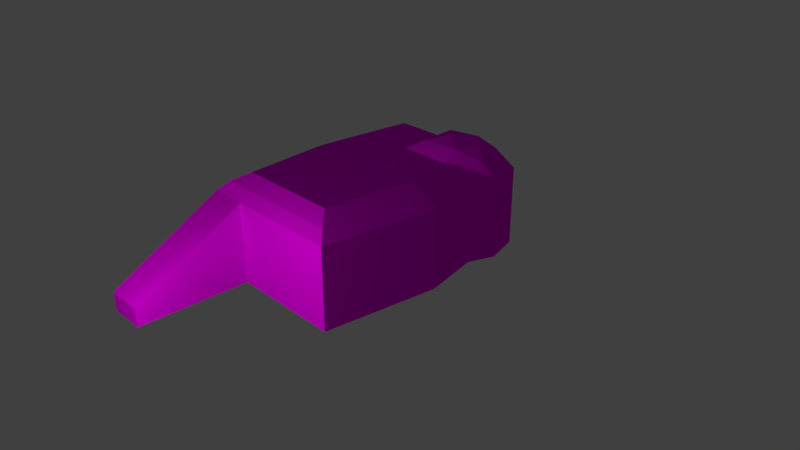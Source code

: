 # Source: Bunker.blend  (saved by Blender 2.79.0; exported with 4.5.12 LTS)
import bpy
from mathutils import Matrix  # noqa: F401  (used for matrix-valued properties, if any)

bpy.ops.wm.read_factory_settings(use_empty=True)
scene = bpy.context.scene
scene.name = 'Scene'

# ---- collections
col_collection_1 = bpy.data.collections.new('Collection 1'); scene.collection.children.link(col_collection_1)

# ---- images (referenced by path relative to the original .blend; pixels are not part of the script)
import os
ASSET_DIR = os.environ.get("B2B_ASSET_DIR", "")  # directory of the original .blend (textures are referenced by path, not embedded)
HERE = os.path.dirname(os.path.abspath(__file__))  # packed textures are extracted next to this script under _unpacked/

def load_image(name, relpath, width, height, colorspace="sRGB"):
    """Load a texture the original file referenced (path relative to the .blend, or extracted next to this script)."""
    p = next((c for c in (os.path.join(HERE, relpath), os.path.join(ASSET_DIR, relpath)) if relpath and os.path.exists(c)), "")
    if p:
        img = bpy.data.images.load(p, check_existing=True)
        img.name = name
    else:  # same state as the original file: an image datablock whose file is absent (Cycles renders it pink)
        img = bpy.data.images.new(name, width, height)
        img.source = "FILE"
        img.filepath = "//" + (relpath or name)
    img.colorspace_settings.name = colorspace
    return img
img_bunker_texturizado2_png = load_image('Bunker texturizado2.png', 'Bunker texturizado2.png', 1024, 1024, 'sRGB')

# ---- materials (node trees are filled in below, after node groups)
mat_material = bpy.data.materials.new('Material')
mat_material.alpha_threshold = 0.0
mat_material.roughness = 0.5
mat_material.line_color = (0.0, 0.0, 0.0, 1.0)

# ---- material node trees
mat_material.use_nodes = True; mat_material.node_tree.nodes.clear()
_N = mat_material.node_tree.nodes; _L = mat_material.node_tree.links
n0 = _N.new('ShaderNodeOutputMaterial'); n0.name = 'Material Output'; n0.location = (300, 300)
n1 = _N.new('ShaderNodeBsdfDiffuse'); n1.name = 'Diffuse BSDF'; n1.location = (10, 300)
n2 = _N.new('ShaderNodeTexImage'); n2.name = 'Image Texture'; n2.location = (-210, 311)
n2.width = 140
n2.image = img_bunker_texturizado2_png
_L.new(n1.outputs[0], n0.inputs[0])
_L.new(n2.outputs[0], n1.inputs[0])
n0.is_active_output = True

# ---- world
world_world = bpy.data.worlds.new('World'); scene.world = world_world
world_world.color = (0.05088, 0.05088, 0.05088)
world_world.use_sun_shadow = False
world_world.sun_shadow_jitter_overblur = 0.0
world_world.cycles.sampling_method = 'MANUAL'

# ---- cameras
cam_camera = bpy.data.cameras.new('Camera')
cam_camera.clip_end = 100.0
cam_camera.lens = 35.0
cam_camera.sensor_width = 32.0
cam_camera.sensor_height = 18.0
cam_camera.ortho_scale = 7.314
cam_camera.dof.focus_distance = 0.0

# ---- lights
light_lamp = bpy.data.lights.new('Lamp', 'POINT')
light_lamp.transmission_factor = 0.0
light_lamp.cutoff_distance = 30.0
light_lamp.energy = 100.0
light_lamp.shadow_buffer_clip_start = 1.001
light_lamp.shadow_soft_size = 0.1
light_lamp.shadow_maximum_resolution = 0.006
light_lamp.use_absolute_resolution = True

# ---- meshes
me_cube = bpy.data.meshes.new('Cube')
me_cube.from_pydata([(0.9942, 1.598, -0.9993), (1.0, -1.537, -1.0), (-1.0, -1.537, -1.0), (-1.0, 1.582, -1.0), (0.6836, 1.252, 0.4909), (0.6875, -1.225, 0.3019), (-0.6875, -1.225, 0.3019), (-0.6875, 1.27, 0.3019), (1.788e-07, 1.582, -1.0), (1.245e-07, 1.27, 0.3019), (-4.082e-07, -1.225, 0.3019), (1.173, -5.96e-08, -1.0), (-1.173, 2.98e-07, -1.0), (0.8064, -4.217e-07, 0.3019), (-0.8064, 7.001e-08, 0.3019), (-1.49e-07, -1.788e-07, 0.3091), (0.9942, 1.598, 0.05991), (1.0, -1.537, 0.06269), (-1.0, -1.537, 0.06269), (-1.0, 1.582, 0.06269), (2.086e-07, 1.582, 0.06269), (-2.682e-07, -1.537, 0.06269), (-1.173, 2.384e-07, 0.06269), (1.173, -2.98e-07, 0.06269), (0.8193, 1.423, 0.3308), (0.877, -1.414, 0.1894), (-0.877, -1.414, 0.1894), (-0.877, 1.459, 0.1894), (1.753e-07, 1.459, 0.1894), (-3.549e-07, -1.414, 0.1894), (-1.029, 1.615e-07, 0.1894), (1.029, -3.761e-07, 0.1894), (1.0, 0.791, 0.06269), (-0.5, -1.537, -1.0), (-1.226e-08, 0.6348, 0.3055), (0.6875, 0.6348, 0.3019), (1.0, 0.791, -1.0), (-0.5, -1.537, 0.06269), (-0.5, -2.999, -1.0), (-1.0, -2.999, -1.0), (-1.0, -2.999, -0.7582), (-0.5, -2.999, -0.7582), (0.877, 0.7295, 0.1894), (1.128, 1.134, 0.05991), (0.6836, 0.8009, 0.4452), (1.128, 1.134, -0.9993), (0.9532, 1.003, 0.2983), (0.4168, 1.697, -0.9993), (0.1946, 1.252, 0.4452), (0.4168, 1.697, 0.05991), (0.3294, 1.522, 0.2983), (0.1946, 0.8009, 0.4215), (0.4301, 1.018, 0.5049), (0.8169, 1.141, 0.4227)], [], [(21, 29, 26, 18, 37), (31, 13, 5, 25), (15, 14, 6, 10), (17, 25, 29, 21), (29, 10, 6, 26), (49, 47, 8, 20), (25, 5, 10, 29), (13, 15, 10, 5), (26, 6, 14, 30), (42, 35, 13, 31), (20, 8, 3, 19), (36, 32, 23, 11), (2, 18, 22, 12), (35, 34, 15, 13), (50, 49, 20, 28), (14, 7, 27, 30), (37, 18, 40, 41), (11, 23, 17, 1), (28, 20, 19, 27), (48, 50, 28, 9), (32, 42, 31, 23), (18, 26, 30, 22), (22, 19, 3, 12), (9, 28, 27, 7), (23, 31, 25, 17), (46, 44, 35, 42), (45, 43, 32, 36), (7, 14, 15, 34, 9), (43, 46, 42, 32), (38, 41, 40, 39), (2, 33, 38, 39), (18, 2, 39, 40), (33, 37, 41, 38), (33, 2, 12, 3, 8, 47, 0, 45, 36, 11, 1), (16, 24, 46, 43), (30, 27, 19, 22), (0, 16, 43, 45), (24, 53, 46), (44, 51, 34, 35), (4, 48, 52), (21, 37, 33, 1, 17), (4, 24, 50, 48), (24, 16, 49, 50), (16, 0, 47, 49), (34, 51, 48, 9), (51, 44, 52), (52, 48, 51), (52, 44, 4), (44, 53, 4), (4, 53, 24), (46, 53, 44)])
_uv = me_cube.uv_layers.new(name='UVMap')
_uv.uv.foreach_set('vector', [0.1918, 0.704, 0.1926, 0.6832, 0.2929, 0.6807, 0.3103, 0.6991, 0.2516, 0.7029, 0.07352, 0.5147, 0.1029, 0.5145, 0.1179, 0.6519, 0.09439, 0.6741, 0.1972, 0.5157, 0.2933, 0.5205, 0.2705, 0.6567, 0.1935, 0.6574, 0.07589, 0.6921, 0.09439, 0.6741, 0.1926, 0.6832, 0.1918, 0.704, 0.1926, 0.6832, 0.1935, 0.6574, 0.2705, 0.6567, 0.2929, 0.6807, 0.8416, 0.3721, 0.8406, 0.1758, 0.9207, 0.1753, 0.9217, 0.3722, 0.09439, 0.6741, 0.1179, 0.6519, 0.1935, 0.6574, 0.1926, 0.6832, 0.1029, 0.5145, 0.1972, 0.5157, 0.1935, 0.6574, 0.1179, 0.6519, 0.2929, 0.6807, 0.2705, 0.6567, 0.2933, 0.5205, 0.3226, 0.5222, 0.08933, 0.4267, 0.1163, 0.4382, 0.1029, 0.5145, 0.07352, 0.5147, 0.0436, 0.9853, 0.04268, 0.8661, 0.1548, 0.8652, 0.1558, 0.9844, 0.2825, 0.7357, 0.2825, 0.8421, 0.2015, 0.8421, 0.2015, 0.7357, 0.5068, 0.8625, 0.5078, 0.9817, 0.3342, 0.983, 0.3333, 0.8639, 0.1163, 0.4382, 0.2015, 0.4408, 0.1972, 0.5157, 0.1029, 0.5145, 0.691, 0.6231, 0.6988, 0.6979, 0.594, 0.6522, 0.6056, 0.6072, 0.2933, 0.5205, 0.2868, 0.3754, 0.3121, 0.3551, 0.3226, 0.5222, 0.8951, 0.8816, 0.8954, 0.9742, 0.76, 0.9325, 0.7612, 0.8978, 0.2015, 0.7357, 0.2015, 0.8421, 0.04662, 0.8421, 0.04662, 0.7357, 0.2135, 0.3369, 0.2174, 0.3161, 0.3321, 0.3387, 0.3121, 0.3551, 0.6778, 0.5519, 0.691, 0.6231, 0.6056, 0.6072, 0.6217, 0.5527, 0.06819, 0.4186, 0.08933, 0.4267, 0.07352, 0.5147, 0.05051, 0.515, 0.3103, 0.6991, 0.2929, 0.6807, 0.3226, 0.5222, 0.3455, 0.5236, 0.3342, 0.983, 0.1558, 0.9844, 0.1548, 0.8652, 0.3333, 0.8639, 0.2092, 0.3632, 0.2135, 0.3369, 0.3121, 0.3551, 0.2868, 0.3754, 0.05051, 0.515, 0.07352, 0.5147, 0.09439, 0.6741, 0.07589, 0.6921, 0.8497, 0.5364, 0.7935, 0.483, 0.8129, 0.4365, 0.8679, 0.4653, 0.6427, 0.1769, 0.6437, 0.3731, 0.5759, 0.3739, 0.5749, 0.1771, 0.2868, 0.3754, 0.2933, 0.5205, 0.1972, 0.5157, 0.2015, 0.4408, 0.2092, 0.3632, 0.9108, 0.5842, 0.8497, 0.5364, 0.8679, 0.4653, 0.9108, 0.4889, 0.7152, 0.7447, 0.7152, 0.7945, 0.6124, 0.7945, 0.6124, 0.7447, 0.5991, 0.9817, 0.5991, 0.8208, 0.7067, 0.9149, 0.6847, 0.9395, 0.8954, 0.9742, 0.5991, 0.9817, 0.6847, 0.9395, 0.76, 0.9325, 0.5991, 0.8208, 0.8951, 0.8816, 0.7612, 0.8978, 0.7067, 0.9149, 0.6807, 0.04811, 0.6807, 0.02722, 0.7449, 0.02, 0.811, 0.02722, 0.811, 0.069, 0.8158, 0.08641, 0.8116, 0.1105, 0.7923, 0.1161, 0.7779, 0.1108, 0.7449, 0.118, 0.6807, 0.1108, 0.8451, 0.6868, 0.7986, 0.6152, 0.8497, 0.5364, 0.9108, 0.5842, 0.3226, 0.5222, 0.3121, 0.3551, 0.3321, 0.3387, 0.3455, 0.5236, 0.7321, 0.1764, 0.7331, 0.3726, 0.6437, 0.3731, 0.6427, 0.1769, 0.7986, 0.6152, 0.8043, 0.5541, 0.8497, 0.5364, 0.7935, 0.483, 0.694, 0.4577, 0.6549, 0.4048, 0.8129, 0.4365, 0.7709, 0.5675, 0.6778, 0.5519, 0.7337, 0.5146, 0.1533, 0.2886, 0.002091, 0.2886, 0.002091, 0.008717, 0.4607, 0.008717, 0.4607, 0.2886, 0.7709, 0.5675, 0.7986, 0.6152, 0.691, 0.6231, 0.6778, 0.5519, 0.7986, 0.6152, 0.8451, 0.6868, 0.6988, 0.6979, 0.691, 0.6231, 0.7331, 0.3726, 0.7321, 0.1764, 0.8406, 0.1758, 0.8416, 0.3721, 0.6549, 0.4048, 0.694, 0.4577, 0.6778, 0.5519, 0.6217, 0.5527, 0.694, 0.4577, 0.7935, 0.483, 0.7337, 0.5146, 0.7337, 0.5146, 0.6778, 0.5519, 0.694, 0.4577, 0.7337, 0.5146, 0.7935, 0.483, 0.7709, 0.5675, 0.7935, 0.483, 0.8043, 0.5541, 0.7709, 0.5675, 0.7709, 0.5675, 0.8043, 0.5541, 0.7986, 0.6152, 0.8497, 0.5364, 0.8043, 0.5541, 0.7935, 0.483])
me_cube.materials.append(mat_material)
me_cube.use_remesh_preserve_volume = False
me_cube.use_remesh_preserve_attributes = False
me_cube.use_mirror_vertex_groups = False
me_cube.update()

# ---- objects
ob_cube = bpy.data.objects.new('Cube', me_cube)
ob_lamp = bpy.data.objects.new('Lamp', light_lamp)
ob_camera = bpy.data.objects.new('Camera', cam_camera)

# ---- transforms, parenting, visibility, modifiers, constraints
ob_cube.location = (0.0, 0.0, 0.9808)
ob_cube.lock_rotations_4d = False
ob_cube.empty_display_type = 'ARROWS'
ob_cube.lineart.crease_threshold = 0.0
ob_lamp.location = (0.8604, -3.952, 1.409)
ob_lamp.rotation_euler = (0.6503, 0.05522, 1.866)
ob_lamp.lock_rotations_4d = False
ob_lamp.empty_display_type = 'ARROWS'
ob_lamp.color = (0.0, 0.0, 0.0, 0.0)
ob_lamp.lineart.crease_threshold = 0.0
ob_camera.location = (7.481, -6.508, 5.344)
ob_camera.rotation_euler = (1.109, 0.0, 0.8149)
ob_camera.lock_rotations_4d = False
ob_camera.empty_display_type = 'ARROWS'
ob_camera.color = (0.0, 0.0, 0.0, 0.0)
ob_camera.display_type = 'WIRE'
ob_camera.lineart.crease_threshold = 0.0

# ---- collection membership
col_collection_1.objects.link(ob_cube)
col_collection_1.objects.link(ob_lamp)
col_collection_1.objects.link(ob_camera)

# ---- scene / render settings (as saved in the file)
scene.camera = ob_camera
scene.frame_start = 1; scene.frame_end = 250; scene.frame_set(1)
scene.render.engine = 'CYCLES'
scene.render.resolution_percentage = 50
scene.render.dither_intensity = 0.0
scene.cycles.use_denoising = False
scene.cycles.samples = 128
scene.cycles.sampling_pattern = 'TABULATED_SOBOL'
scene.cycles.use_adaptive_sampling = False
scene.cycles.use_light_tree = False
scene.cycles.blur_glossy = 0.0
scene.cycles.sample_clamp_indirect = 0.0
scene.view_settings.view_transform = 'Standard'
bpy.context.view_layer.update()
